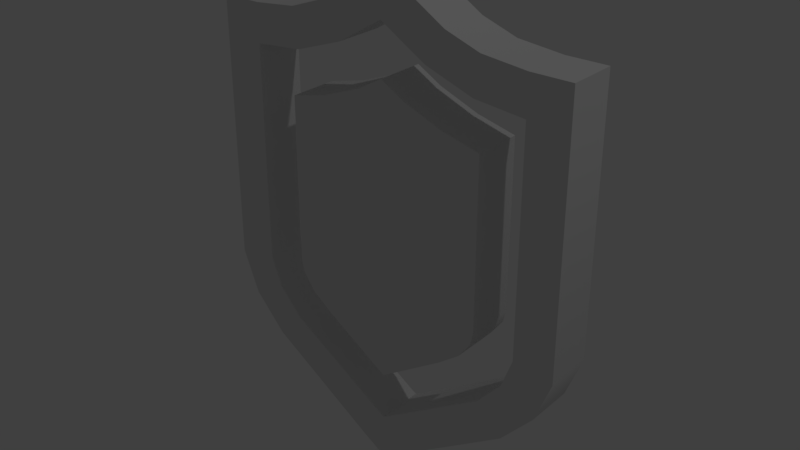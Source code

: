 # Source: Shield.blend  (saved by Blender 2.78.0; exported with 4.5.12 LTS)
import bpy
from mathutils import Matrix  # noqa: F401  (used for matrix-valued properties, if any)

bpy.ops.wm.read_factory_settings(use_empty=True)
scene = bpy.context.scene
scene.name = 'Scene'

# ---- collections
col_collection_1 = bpy.data.collections.new('Collection 1'); scene.collection.children.link(col_collection_1)

# ---- materials (node trees are filled in below, after node groups)
mat_material_001 = bpy.data.materials.new('Material.001')
mat_material_001.alpha_threshold = 0.0
mat_material_001.use_transparent_shadow = False
mat_material_001.roughness = 0.5

# ---- material node trees

# ---- world
world_world = bpy.data.worlds.new('World'); scene.world = world_world
world_world.color = (0.05088, 0.05088, 0.05088)
world_world.use_sun_shadow = False
world_world.sun_shadow_jitter_overblur = 0.0
world_world.cycles.sampling_method = 'MANUAL'

# ---- lights
light_lamp = bpy.data.lights.new('Lamp', 'POINT')
light_lamp.transmission_factor = 0.0
light_lamp.cutoff_distance = 30.0
light_lamp.energy = 100.0
light_lamp.shadow_buffer_clip_start = 1.001
light_lamp.shadow_soft_size = 0.1
light_lamp.shadow_maximum_resolution = 0.006
light_lamp.use_absolute_resolution = True

# ---- meshes
me_plane_001 = bpy.data.meshes.new('Plane.001')
me_plane_001.from_pydata([(0.5841, 0.5926, 0.1), (0.7466, -0.3207, 0.1), (0.5841, -0.2931, 0.1), (0.7466, 0.5926, 0.1), (0.6794, -0.4931, 0.1), (0.5393, -0.4145, 0.1), (0.5491, -0.6378, 0.1), (0.4432, -0.5232, 0.1), (0.09857, -0.9375, 0.1), (0.009691, -0.8014, 0.1), (0.5841, 0.7468, 0.1), (0.7466, 0.7468, 0.1), (0.3827, 0.6127, 0.1), (0.4054, 0.7653, 0.1), (0.188, 0.6807, 0.1), (0.2652, 0.8142, 0.1), (0.0, 0.7935, 0.1), (0.1034, 0.9136, 0.1), (0.0, 0.9985, 0.1), (0.0, -0.9985, 0.1), (0.0, -0.8058, 0.1), (0.4031, -0.3013, 0.1), (0.4151, 0.4319, 0.1), (0.268, -0.4341, 0.1), (0.0, -0.6095, 0.1), (0.26, 0.47, 0.1), (0.1, 0.5323, 0.1), (0.0, 0.5897, 0.1), (0.3525, -0.3704, 0.1), (0.26, 0.4, 0.1), (0.1, 0.4, 0.1), (0.0, 0.4, 0.1), (0.4151, 0.4, 0.1), (0.1, -0.25, 0.1), (0.0, -0.25, 0.1), (0.4151, -0.25, 0.1), (0.26, -0.25, 0.1), (0.5841, 0.5926, -0.1), (0.7466, -0.3207, -0.1), (0.5841, -0.2931, -0.1), (0.7466, 0.5926, -0.1), (0.6794, -0.4931, -0.1), (0.5393, -0.4145, -0.1), (0.5491, -0.6378, -0.1), (0.4432, -0.5232, -0.1), (0.09857, -0.9375, -0.1), (0.009691, -0.8014, -0.1), (0.5841, 0.7468, -0.1), (0.7466, 0.7468, -0.1), (0.3827, 0.6127, -0.1), (0.4054, 0.7653, -0.1), (0.188, 0.6807, -0.1), (0.2652, 0.8142, -0.1), (0.0, 0.7935, -0.1), (0.1034, 0.9136, -0.1), (0.0, 0.9985, -0.1), (0.0, -0.9985, -0.1), (0.0, -0.8058, -0.1), (0.4031, -0.3013, -0.1), (0.4151, 0.4319, -0.1), (0.268, -0.4341, -0.1), (0.0, -0.6095, -0.1), (0.26, 0.47, -0.1), (0.1, 0.5323, -0.1), (0.0, 0.5897, -0.1), (0.3525, -0.3704, -0.1), (0.26, 0.4, -0.1), (0.1, 0.4, -0.1), (0.0, 0.4, -0.1), (0.4151, 0.4, -0.1), (0.1, -0.25, -0.1), (0.0, -0.25, -0.1), (0.4151, -0.25, -0.1), (0.26, -0.25, -0.1)], [], [(1, 3, 0, 2), (1, 2, 5, 4), (4, 5, 7, 6), (6, 7, 9, 8), (0, 3, 11, 10), (0, 10, 13, 12), (12, 13, 15, 14), (14, 15, 17, 16), (8, 9, 20, 19), (16, 17, 18), (32, 22, 25, 29), (31, 30, 26, 27), (30, 29, 25, 26), (30, 31, 34, 33, 36, 35, 32, 29), (24, 23, 28, 21, 35, 36, 33, 34), (38, 39, 37, 40), (38, 41, 42, 39), (41, 43, 44, 42), (43, 45, 46, 44), (37, 47, 48, 40), (37, 49, 50, 47), (49, 51, 52, 50), (51, 53, 54, 52), (45, 56, 57, 46), (53, 55, 54), (11, 48, 47, 10), (4, 41, 38, 1), (13, 50, 52, 15), (19, 56, 45, 8), (3, 40, 48, 11), (9, 46, 57, 20), (5, 42, 44, 7), (16, 53, 51, 14), (0, 37, 39, 2), (6, 43, 41, 4), (15, 52, 54, 17), (12, 49, 37, 0), (1, 38, 40, 3), (10, 47, 50, 13), (8, 45, 43, 6), (7, 44, 46, 9), (17, 54, 55, 18), (2, 39, 42, 5), (14, 51, 49, 12), (69, 66, 62, 59), (68, 64, 63, 67), (67, 63, 62, 66), (67, 66, 69, 72, 73, 70, 71, 68), (61, 71, 70, 73, 72, 58, 65, 60), (28, 65, 58, 21), (25, 62, 63, 26), (35, 72, 69, 32), (32, 69, 59, 22), (26, 63, 64, 27), (24, 61, 60, 23), (21, 58, 72, 35), (23, 60, 65, 28), (22, 59, 62, 25)])
me_plane_001.polygons.foreach_set('use_smooth', [True] * 58)
_k = set([(0, 2), (0, 12), (0, 37), (1, 3), (1, 4), (2, 5), (3, 11), (4, 6), (5, 7), (6, 8), (7, 9), (8, 19), (9, 20), (10, 11), (10, 13), (11, 48), (12, 14), (13, 15), (14, 16), (15, 17), (16, 53), (17, 18), (18, 55), (19, 56), (20, 57), (21, 28), (21, 35), (22, 25), (22, 32), (22, 59), (23, 24), (23, 28), (24, 61), (25, 26), (26, 27), (27, 64), (32, 35), (37, 39), (37, 49), (38, 40), (38, 41), (39, 42), (40, 48), (41, 43), (42, 44), (43, 45), (44, 46), (45, 56), (46, 57), (47, 48), (47, 50), (49, 51), (50, 52), (51, 53), (52, 54), (54, 55), (58, 65), (58, 72), (59, 62), (59, 69), (60, 61), (60, 65), (62, 63), (63, 64), (69, 72)])
me_plane_001.attributes.new('sharp_edge', 'BOOLEAN', 'EDGE').data.foreach_set('value', [ (min(e.vertices), max(e.vertices)) in _k for e in me_plane_001.edges])
me_plane_001.materials.append(mat_material_001)
me_plane_001.use_remesh_preserve_volume = False
me_plane_001.use_remesh_preserve_attributes = False
me_plane_001.use_mirror_vertex_groups = False
me_plane_001.update()

# ---- objects
ob_shield = bpy.data.objects.new('Shield', me_plane_001)
ob_lamp = bpy.data.objects.new('Lamp', light_lamp)

# ---- transforms, parenting, visibility, modifiers, constraints
ob_shield.location = (0.0, 0.0, 0.0)
ob_shield.rotation_euler = (1.571, 2.22e-16, 2.22e-16)
ob_shield.lineart.crease_threshold = 0.0
_m = ob_shield.modifiers.new('Mirror', 'MIRROR')
_m.use_clip = True
_m = ob_shield.modifiers.new('EdgeSplit', 'EDGE_SPLIT')
ob_lamp.location = (4.076, 1.005, 5.904)
ob_lamp.rotation_euler = (0.6503, 0.05522, 1.866)
ob_lamp.lock_rotations_4d = False
ob_lamp.empty_display_type = 'ARROWS'
ob_lamp.color = (0.0, 0.0, 0.0, 0.0)
ob_lamp.lineart.crease_threshold = 0.0

# ---- collection membership
col_collection_1.objects.link(ob_shield)
col_collection_1.objects.link(ob_lamp)

# ---- scene / render settings (as saved in the file)
scene.frame_start = 1; scene.frame_end = 250; scene.frame_set(1)
scene.render.engine = 'BLENDER_EEVEE_NEXT'
scene.render.resolution_percentage = 50
scene.render.dither_intensity = 0.0
scene.cycles.use_denoising = False
scene.cycles.samples = 128
scene.cycles.sampling_pattern = 'TABULATED_SOBOL'
scene.cycles.light_sampling_threshold = 0.0
scene.cycles.use_adaptive_sampling = False
scene.cycles.use_light_tree = False
scene.cycles.blur_glossy = 0.0
scene.cycles.sample_clamp_indirect = 0.0
scene.view_settings.view_transform = 'Standard'
bpy.context.view_layer.update()

# ---- added for rendering (the .blend has no active camera): camera
cam_auto = bpy.data.cameras.new('AutoCamera')
cam_auto.lens = 50.0
cam_auto.sensor_width = 36.0
cam_auto.clip_end = 1000.0
ob_auto_camera = bpy.data.objects.new('AutoCamera', cam_auto)
scene.collection.objects.link(ob_auto_camera)
ob_auto_camera.location = (2.31445, -2.77734, 1.85155)
ob_auto_camera.rotation_euler = (1.09748, -7.21219e-08, 0.694738)
scene.camera = ob_auto_camera
bpy.context.view_layer.update()
